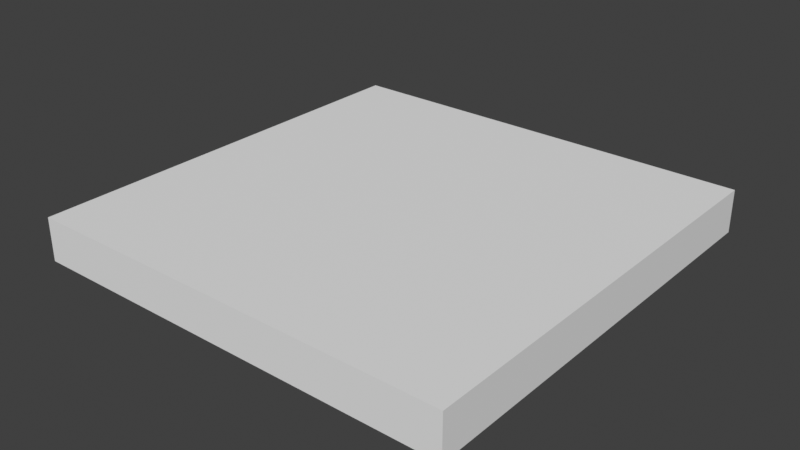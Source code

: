 # Source: Ventilation.blend  (saved by Blender 3.6.11; exported with 4.5.12 LTS)
import bpy
from mathutils import Matrix  # noqa: F401  (used for matrix-valued properties, if any)

bpy.ops.wm.read_factory_settings(use_empty=True)
scene = bpy.context.scene
scene.name = 'Scene'

# ---- collections
col_collection = bpy.data.collections.new('Collection'); scene.collection.children.link(col_collection)

# ---- materials (node trees are filled in below, after node groups)
mat_white_plastic = bpy.data.materials.new('White_Plastic')
mat_white_plastic.use_transparent_shadow = False
mat_dark = bpy.data.materials.new('Dark')
mat_dark.use_transparent_shadow = False

# ---- material node trees
mat_white_plastic.use_nodes = True; mat_white_plastic.node_tree.nodes.clear()
_N = mat_white_plastic.node_tree.nodes; _L = mat_white_plastic.node_tree.links
n0 = _N.new('ShaderNodeBsdfPrincipled'); n0.name = '原理化 BSDF'; n0.location = (-200, 100)
n0.inputs[2].default_value = 0.873
n0.inputs[27].default_value = (0.0, 0.0, 0.0, 1.0)
n1 = _N.new('ShaderNodeOutputMaterial'); n1.name = '材质输出'; n1.location = (200, 100)
_L.new(n0.outputs[0], n1.inputs[0])
n1.is_active_output = True
mat_dark.use_nodes = True; mat_dark.node_tree.nodes.clear()
_N = mat_dark.node_tree.nodes; _L = mat_dark.node_tree.links
n0 = _N.new('ShaderNodeBsdfPrincipled'); n0.name = '原理化 BSDF'; n0.location = (-200, 100)
n0.inputs[0].default_value = (0.0, 0.0, 0.0, 1.0)
n0.inputs[2].default_value = 1.0
n0.inputs[27].default_value = (0.0, 0.0, 0.0, 1.0)
n1 = _N.new('ShaderNodeOutputMaterial'); n1.name = '材质输出'; n1.location = (200, 100)
_L.new(n0.outputs[0], n1.inputs[0])
n1.is_active_output = True

# ---- world
world_world = bpy.data.worlds.new('World'); scene.world = world_world
world_world.use_nodes = True; world_world.node_tree.nodes.clear()
_N = world_world.node_tree.nodes; _L = world_world.node_tree.links
n0 = _N.new('ShaderNodeOutputWorld'); n0.name = 'World Output'; n0.location = (200, 100)
n1 = _N.new('ShaderNodeBackground'); n1.name = 'Background'; n1.location = (-200, 100)
n1.inputs[0].default_value = (0.05088, 0.05088, 0.05088, 1.0)
_L.new(n1.outputs[0], n0.inputs[0])
n0.is_active_output = True
world_world.color = (0.05088, 0.05088, 0.05088)
world_world.use_sun_shadow = False
world_world.sun_shadow_jitter_overblur = 0.0

# ---- meshes
me_x = bpy.data.meshes.new('立方体')
me_x.from_pydata([(-0.5, 0.5, 0.8004), (-0.5, 0.5, -0.1996), (-0.5, -0.5, 0.8004), (-0.5, -0.5, -0.1996), (0.5, 0.5, 0.8004), (0.5, 0.5, -0.1996), (0.5, -0.5, 0.8004), (0.5, -0.5, -0.1996), (-0.38, 0.38, -0.1996), (-0.38, -0.38, -0.1996), (0.38, -0.38, -0.1996), (0.38, 0.38, -0.1996), (-0.5, 0.5, -0.1996), (-0.5, -0.5, -0.1996), (0.5, -0.5, -0.1996), (0.5, 0.5, -0.1996), (-0.5, -0.375, 0.8004), (-0.5, -0.25, 0.8004), (-0.5, -0.125, 0.8004), (-0.5, -5.684e-09, 0.8004), (-0.5, 0.125, 0.8004), (-0.5, 0.25, 0.8004), (-0.5, 0.375, 0.8004), (-0.5, 0.375, -0.1996), (-0.5, 0.25, -0.1996), (-0.5, 0.125, -0.1996), (-0.5, 3.058e-09, -0.1996), (-0.5, -0.125, -0.1996), (-0.5, -0.25, -0.1996), (-0.5, -0.375, -0.1996), (0.5, 0.375, 0.8004), (0.5, 0.25, 0.8004), (0.5, 0.125, 0.8004), (0.5, -5.684e-09, 0.8004), (0.5, -0.125, 0.8004), (0.5, -0.25, 0.8004), (0.5, -0.375, 0.8004), (0.5, -0.375, -0.1996), (0.5, -0.25, -0.1996), (0.5, -0.125, -0.1996), (0.5, 3.058e-09, -0.1996), (0.5, 0.125, -0.1996), (0.5, 0.25, -0.1996), (0.5, 0.375, -0.1996), (-0.5, 0.375, -0.1996), (-0.5, 0.25, -0.1996), (-0.5, 0.125, -0.1996), (-0.5, 3.058e-09, -0.1996), (-0.5, -0.125, -0.1996), (-0.5, -0.25, -0.1996), (-0.5, -0.375, -0.1996), (0.5, -0.375, -0.1996), (0.5, -0.25, -0.1996), (0.5, -0.125, -0.1996), (0.5, 3.058e-09, -0.1996), (0.5, 0.125, -0.1996), (0.5, 0.25, -0.1996), (0.5, 0.375, -0.1996), (-0.38, 0.285, -0.1996), (-0.38, 0.19, -0.1996), (-0.38, 0.095, -0.1996), (-0.38, 3.058e-09, -0.1996), (-0.38, -0.095, -0.1996), (-0.38, -0.19, -0.1996), (-0.38, -0.285, -0.1996), (0.38, -0.285, -0.1996), (0.38, -0.19, -0.1996), (0.38, -0.095, -0.1996), (0.38, 3.058e-09, -0.1996), (0.38, 0.095, -0.1996), (0.38, 0.19, -0.1996), (0.38, 0.285, -0.1996), (0.3713, 0.2937, -0.1996), (-0.3713, 0.2937, -0.1996), (-0.3713, 0.3713, -0.1996), (0.3713, 0.3713, -0.1996), (0.3713, -0.3713, -0.1996), (-0.3713, -0.3713, -0.1996), (-0.3713, -0.2937, -0.1996), (0.3713, -0.2937, -0.1996), (0.3713, -0.2763, -0.1996), (-0.3713, -0.2763, -0.1996), (-0.3713, -0.1987, -0.1996), (0.3713, -0.1987, -0.1996), (0.3713, -0.1813, -0.1996), (-0.3713, -0.1813, -0.1996), (-0.3713, -0.1037, -0.1996), (0.3713, -0.1037, -0.1996), (0.3713, -0.0863, -0.1996), (-0.3713, -0.0863, -0.1996), (-0.3713, -0.008703, -0.1996), (0.3713, -0.008703, -0.1996), (0.3713, 0.008703, -0.1996), (-0.3713, 0.008703, -0.1996), (-0.3713, 0.0863, -0.1996), (0.3713, 0.0863, -0.1996), (0.3713, 0.1037, -0.1996), (-0.3713, 0.1037, -0.1996), (-0.3713, 0.1813, -0.1996), (0.3713, 0.1813, -0.1996), (0.3713, 0.1987, -0.1996), (-0.3713, 0.1987, -0.1996), (-0.3713, 0.2763, -0.1996), (0.3713, 0.2763, -0.1996), (-0.3713, 0.2937, 0.4977), (0.3713, 0.2937, 0.4977), (0.3713, 0.3713, 0.4977), (-0.3713, 0.3713, 0.4977), (-0.3713, -0.3713, 0.4977), (0.3713, -0.3713, 0.4977), (0.3713, -0.2937, 0.4977), (-0.3713, -0.2937, 0.4977), (-0.3713, -0.2763, 0.4977), (0.3713, -0.2763, 0.4977), (0.3713, -0.1987, 0.4977), (-0.3713, -0.1987, 0.4977), (-0.3713, -0.1813, 0.4977), (0.3713, -0.1813, 0.4977), (0.3713, -0.1037, 0.4977), (-0.3713, -0.1037, 0.4977), (-0.3713, -0.0863, 0.4977), (0.3713, -0.0863, 0.4977), (0.3713, -0.008703, 0.4977), (-0.3713, -0.008703, 0.4977), (-0.3713, 0.008703, 0.4977), (0.3713, 0.008703, 0.4977), (0.3713, 0.0863, 0.4977), (-0.3713, 0.0863, 0.4977), (-0.3713, 0.1037, 0.4977), (0.3713, 0.1037, 0.4977), (0.3713, 0.1813, 0.4977), (-0.3713, 0.1813, 0.4977), (-0.3713, 0.1987, 0.4977), (0.3713, 0.1987, 0.4977), (0.3713, 0.2763, 0.4977), (-0.3713, 0.2763, 0.4977)], [], [(16, 29, 3, 2), (2, 3, 7, 6), (30, 43, 5, 4), (4, 5, 1, 0), (22, 30, 4, 0), (23, 1, 12, 44), (83, 80, 113, 114), (1, 5, 15, 12), (7, 3, 13, 14), (37, 7, 14, 51), (64, 9, 13, 50), (9, 10, 14, 13), (71, 11, 15, 57), (11, 8, 12, 15), (10, 65, 51, 14), (65, 66, 52, 51), (66, 67, 53, 52), (67, 68, 54, 53), (68, 69, 55, 54), (69, 70, 56, 55), (70, 71, 57, 56), (8, 58, 44, 12), (58, 59, 45, 44), (59, 60, 46, 45), (60, 61, 47, 46), (61, 62, 48, 47), (62, 63, 49, 48), (63, 64, 50, 49), (5, 43, 57, 15), (43, 42, 56, 57), (42, 41, 55, 56), (41, 40, 54, 55), (40, 39, 53, 54), (39, 38, 52, 53), (38, 37, 51, 52), (103, 100, 133, 134), (74, 75, 106, 107), (94, 95, 126, 127), (80, 81, 112, 113), (100, 101, 132, 133), (73, 74, 107, 104), (93, 94, 127, 124), (3, 29, 50, 13), (29, 28, 49, 50), (28, 27, 48, 49), (27, 26, 47, 48), (26, 25, 46, 47), (25, 24, 45, 46), (24, 23, 44, 45), (2, 6, 36, 16), (16, 36, 35, 17), (17, 35, 34, 18), (18, 34, 33, 19), (19, 33, 32, 20), (20, 32, 31, 21), (21, 31, 30, 22), (6, 7, 37, 36), (36, 37, 38, 35), (35, 38, 39, 34), (34, 39, 40, 33), (33, 40, 41, 32), (32, 41, 42, 31), (31, 42, 43, 30), (0, 1, 23, 22), (22, 23, 24, 21), (21, 24, 25, 20), (20, 25, 26, 19), (19, 26, 27, 18), (18, 27, 28, 17), (17, 28, 29, 16), (71, 58, 73, 72), (58, 8, 74, 73), (8, 11, 75, 74), (11, 71, 72, 75), (10, 9, 77, 76), (9, 64, 78, 77), (64, 65, 79, 78), (65, 10, 76, 79), (65, 64, 81, 80), (64, 63, 82, 81), (63, 66, 83, 82), (66, 65, 80, 83), (66, 63, 85, 84), (63, 62, 86, 85), (62, 67, 87, 86), (67, 66, 84, 87), (67, 62, 89, 88), (62, 61, 90, 89), (61, 68, 91, 90), (68, 67, 88, 91), (68, 61, 93, 92), (61, 60, 94, 93), (60, 69, 95, 94), (69, 68, 92, 95), (69, 60, 97, 96), (60, 59, 98, 97), (59, 70, 99, 98), (70, 69, 96, 99), (70, 59, 101, 100), (59, 58, 102, 101), (58, 71, 103, 102), (71, 70, 100, 103), (105, 104, 107, 106), (109, 108, 111, 110), (113, 112, 115, 114), (117, 116, 119, 118), (121, 120, 123, 122), (125, 124, 127, 126), (129, 128, 131, 130), (133, 132, 135, 134), (101, 102, 135, 132), (81, 82, 115, 112), (88, 89, 120, 121), (102, 103, 134, 135), (82, 83, 114, 115), (91, 88, 121, 122), (89, 90, 123, 120), (96, 97, 128, 129), (76, 77, 108, 109), (90, 91, 122, 123), (99, 96, 129, 130), (79, 76, 109, 110), (97, 98, 131, 128), (77, 78, 111, 108), (84, 85, 116, 117), (98, 99, 130, 131), (78, 79, 110, 111), (87, 84, 117, 118), (85, 86, 119, 116), (92, 93, 124, 125), (72, 73, 104, 105), (86, 87, 118, 119), (95, 92, 125, 126), (75, 72, 105, 106)])
me_x.polygons.foreach_set('material_index', [0, 0, 0, 0, 0, 0, 0, 0, 0, 0, 0, 0, 0, 0, 0, 0, 0, 0, 0, 0, 0, 0, 0, 0, 0, 0, 0, 0, 0, 0, 0, 0, 0, 0, 0, 0, 0, 0, 0, 0, 0, 0, 0, 0, 0, 0, 0, 0, 0, 0, 0, 0, 0, 0, 0, 0, 0, 0, 0, 0, 0, 0, 0, 0, 0, 0, 0, 0, 0, 0, 0, 0, 0, 0, 0, 0, 0, 0, 0, 0, 0, 0, 0, 0, 0, 0, 0, 0, 0, 0, 0, 0, 0, 0, 0, 0, 0, 0, 0, 0, 0, 0, 1, 1, 1, 1, 1, 1, 1, 1, 0, 0, 0, 0, 0, 0, 0, 0, 0, 0, 0, 0, 0, 0, 0, 0, 0, 0, 0, 0, 0, 0, 0, 0])
_uv = me_x.uv_layers.new(name='UV贴图')
_uv.uv.foreach_set('vector', [0.375, 0.2188, 0.625, 0.2188, 0.625, 0.25, 0.375, 0.25, 0.375, 0.25, 0.625, 0.25, 0.625, 0.5, 0.375, 0.5, 0.375, 0.7188, 0.625, 0.7188, 0.625, 0.75, 0.375, 0.75, 0.375, 0.75, 0.625, 0.75, 0.625, 1.0, 0.375, 1.0, 0.125, 0.7188, 0.375, 0.7188, 0.375, 0.75, 0.125, 0.75, 0.625, 0.03125, 0.625, 0.0, 0.625, 0.0, 0.625, 0.03125, 0.6572, 0.5753, 0.6572, 0.5559, 0.6572, 0.5559, 0.6572, 0.5753, 0.625, 1.0, 0.625, 0.75, 0.625, 0.75, 0.625, 1.0, 0.625, 0.5, 0.625, 0.25, 0.625, 0.25, 0.625, 0.5, 0.625, 0.5312, 0.625, 0.5, 0.625, 0.5, 0.625, 0.5312, 0.845, 0.5537, 0.845, 0.53, 0.875, 0.5, 0.875, 0.5312, 0.845, 0.53, 0.655, 0.53, 0.625, 0.5, 0.875, 0.5, 0.655, 0.6963, 0.655, 0.72, 0.625, 0.75, 0.625, 0.7188, 0.655, 0.72, 0.845, 0.72, 0.875, 0.75, 0.625, 0.75, 0.655, 0.53, 0.655, 0.5537, 0.625, 0.5312, 0.625, 0.5, 0.655, 0.5537, 0.655, 0.5775, 0.625, 0.5625, 0.625, 0.5312, 0.655, 0.5775, 0.655, 0.6012, 0.625, 0.5938, 0.625, 0.5625, 0.655, 0.6012, 0.655, 0.625, 0.625, 0.625, 0.625, 0.5938, 0.655, 0.625, 0.655, 0.6488, 0.625, 0.6562, 0.625, 0.625, 0.655, 0.6488, 0.655, 0.6725, 0.625, 0.6875, 0.625, 0.6562, 0.655, 0.6725, 0.655, 0.6963, 0.625, 0.7188, 0.625, 0.6875, 0.845, 0.72, 0.845, 0.6962, 0.875, 0.7188, 0.875, 0.75, 0.845, 0.6962, 0.845, 0.6725, 0.875, 0.6875, 0.875, 0.7188, 0.845, 0.6725, 0.845, 0.6487, 0.875, 0.6562, 0.875, 0.6875, 0.845, 0.6487, 0.845, 0.625, 0.875, 0.625, 0.875, 0.6562, 0.845, 0.625, 0.845, 0.6012, 0.875, 0.5938, 0.875, 0.625, 0.845, 0.6012, 0.845, 0.5775, 0.875, 0.5625, 0.875, 0.5938, 0.845, 0.5775, 0.845, 0.5537, 0.875, 0.5312, 0.875, 0.5625, 0.625, 0.75, 0.625, 0.7188, 0.625, 0.7188, 0.625, 0.75, 0.625, 0.7188, 0.625, 0.6875, 0.625, 0.6875, 0.625, 0.7188, 0.625, 0.6875, 0.625, 0.6562, 0.625, 0.6562, 0.625, 0.6875, 0.625, 0.6562, 0.625, 0.625, 0.625, 0.625, 0.625, 0.6562, 0.625, 0.625, 0.625, 0.5938, 0.625, 0.5938, 0.625, 0.625, 0.625, 0.5938, 0.625, 0.5625, 0.625, 0.5625, 0.625, 0.5938, 0.625, 0.5625, 0.625, 0.5312, 0.625, 0.5312, 0.625, 0.5625, 0.6572, 0.6941, 0.6572, 0.6747, 0.6572, 0.6747, 0.6572, 0.6941, 0.8428, 0.7178, 0.6572, 0.7178, 0.6572, 0.7178, 0.8428, 0.7178, 0.8428, 0.6466, 0.6572, 0.6466, 0.6572, 0.6466, 0.8428, 0.6466, 0.6572, 0.5559, 0.8428, 0.5559, 0.8428, 0.5559, 0.6572, 0.5559, 0.6572, 0.6747, 0.8428, 0.6747, 0.8428, 0.6747, 0.6572, 0.6747, 0.8428, 0.6984, 0.8428, 0.7178, 0.8428, 0.7178, 0.8428, 0.6984, 0.8428, 0.6272, 0.8428, 0.6466, 0.8428, 0.6466, 0.8428, 0.6272, 0.625, 0.25, 0.625, 0.2188, 0.625, 0.2188, 0.625, 0.25, 0.625, 0.2188, 0.625, 0.1875, 0.625, 0.1875, 0.625, 0.2188, 0.625, 0.1875, 0.625, 0.1562, 0.625, 0.1562, 0.625, 0.1875, 0.625, 0.1562, 0.625, 0.125, 0.625, 0.125, 0.625, 0.1562, 0.625, 0.125, 0.625, 0.09375, 0.625, 0.09375, 0.625, 0.125, 0.625, 0.09375, 0.625, 0.0625, 0.625, 0.0625, 0.625, 0.09375, 0.625, 0.0625, 0.625, 0.03125, 0.625, 0.03125, 0.625, 0.0625, 0.125, 0.5, 0.375, 0.5, 0.375, 0.5312, 0.125, 0.5312, 0.125, 0.5312, 0.375, 0.5312, 0.375, 0.5625, 0.125, 0.5625, 0.125, 0.5625, 0.375, 0.5625, 0.375, 0.5938, 0.125, 0.5938, 0.125, 0.5938, 0.375, 0.5938, 0.375, 0.625, 0.125, 0.625, 0.125, 0.625, 0.375, 0.625, 0.375, 0.6562, 0.125, 0.6562, 0.125, 0.6562, 0.375, 0.6562, 0.375, 0.6875, 0.125, 0.6875, 0.125, 0.6875, 0.375, 0.6875, 0.375, 0.7188, 0.125, 0.7188, 0.375, 0.5, 0.625, 0.5, 0.625, 0.5312, 0.375, 0.5312, 0.375, 0.5312, 0.625, 0.5312, 0.625, 0.5625, 0.375, 0.5625, 0.375, 0.5625, 0.625, 0.5625, 0.625, 0.5938, 0.375, 0.5938, 0.375, 0.5938, 0.625, 0.5938, 0.625, 0.625, 0.375, 0.625, 0.375, 0.625, 0.625, 0.625, 0.625, 0.6562, 0.375, 0.6562, 0.375, 0.6562, 0.625, 0.6562, 0.625, 0.6875, 0.375, 0.6875, 0.375, 0.6875, 0.625, 0.6875, 0.625, 0.7188, 0.375, 0.7188, 0.375, 0.0, 0.625, 0.0, 0.625, 0.03125, 0.375, 0.03125, 0.375, 0.03125, 0.625, 0.03125, 0.625, 0.0625, 0.375, 0.0625, 0.375, 0.0625, 0.625, 0.0625, 0.625, 0.09375, 0.375, 0.09375, 0.375, 0.09375, 0.625, 0.09375, 0.625, 0.125, 0.375, 0.125, 0.375, 0.125, 0.625, 0.125, 0.625, 0.1562, 0.375, 0.1562, 0.375, 0.1562, 0.625, 0.1562, 0.625, 0.1875, 0.375, 0.1875, 0.375, 0.1875, 0.625, 0.1875, 0.625, 0.2188, 0.375, 0.2188, 0.655, 0.6963, 0.845, 0.6962, 0.8428, 0.6984, 0.6572, 0.6984, 0.845, 0.6962, 0.845, 0.72, 0.8428, 0.7178, 0.8428, 0.6984, 0.845, 0.72, 0.655, 0.72, 0.6572, 0.7178, 0.8428, 0.7178, 0.655, 0.72, 0.655, 0.6963, 0.6572, 0.6984, 0.6572, 0.7178, 0.655, 0.53, 0.845, 0.53, 0.8428, 0.5322, 0.6572, 0.5322, 0.845, 0.53, 0.845, 0.5537, 0.8428, 0.5516, 0.8428, 0.5322, 0.845, 0.5537, 0.655, 0.5537, 0.6572, 0.5516, 0.8428, 0.5516, 0.655, 0.5537, 0.655, 0.53, 0.6572, 0.5322, 0.6572, 0.5516, 0.655, 0.5537, 0.845, 0.5537, 0.8428, 0.5559, 0.6572, 0.5559, 0.845, 0.5537, 0.845, 0.5775, 0.8428, 0.5753, 0.8428, 0.5559, 0.845, 0.5775, 0.655, 0.5775, 0.6572, 0.5753, 0.8428, 0.5753, 0.655, 0.5775, 0.655, 0.5537, 0.6572, 0.5559, 0.6572, 0.5753, 0.655, 0.5775, 0.845, 0.5775, 0.8428, 0.5797, 0.6572, 0.5797, 0.845, 0.5775, 0.845, 0.6012, 0.8428, 0.5991, 0.8428, 0.5797, 0.845, 0.6012, 0.655, 0.6012, 0.6572, 0.5991, 0.8428, 0.5991, 0.655, 0.6012, 0.655, 0.5775, 0.6572, 0.5797, 0.6572, 0.5991, 0.655, 0.6012, 0.845, 0.6012, 0.8428, 0.6034, 0.6572, 0.6034, 0.845, 0.6012, 0.845, 0.625, 0.8428, 0.6228, 0.8428, 0.6034, 0.845, 0.625, 0.655, 0.625, 0.6572, 0.6228, 0.8428, 0.6228, 0.655, 0.625, 0.655, 0.6012, 0.6572, 0.6034, 0.6572, 0.6228, 0.655, 0.625, 0.845, 0.625, 0.8428, 0.6272, 0.6572, 0.6272, 0.845, 0.625, 0.845, 0.6487, 0.8428, 0.6466, 0.8428, 0.6272, 0.845, 0.6487, 0.655, 0.6488, 0.6572, 0.6466, 0.8428, 0.6466, 0.655, 0.6488, 0.655, 0.625, 0.6572, 0.6272, 0.6572, 0.6466, 0.655, 0.6488, 0.845, 0.6487, 0.8428, 0.6509, 0.6572, 0.6509, 0.845, 0.6487, 0.845, 0.6725, 0.8428, 0.6703, 0.8428, 0.6509, 0.845, 0.6725, 0.655, 0.6725, 0.6572, 0.6703, 0.8428, 0.6703, 0.655, 0.6725, 0.655, 0.6488, 0.6572, 0.6509, 0.6572, 0.6703, 0.655, 0.6725, 0.845, 0.6725, 0.8428, 0.6747, 0.6572, 0.6747, 0.845, 0.6725, 0.845, 0.6962, 0.8428, 0.6941, 0.8428, 0.6747, 0.845, 0.6962, 0.655, 0.6963, 0.6572, 0.6941, 0.8428, 0.6941, 0.655, 0.6963, 0.655, 0.6725, 0.6572, 0.6747, 0.6572, 0.6941, 0.6572, 0.6984, 0.8428, 0.6984, 0.8428, 0.7178, 0.6572, 0.7178, 0.6572, 0.5322, 0.8428, 0.5322, 0.8428, 0.5516, 0.6572, 0.5516, 0.6572, 0.5559, 0.8428, 0.5559, 0.8428, 0.5753, 0.6572, 0.5753, 0.6572, 0.5797, 0.8428, 0.5797, 0.8428, 0.5991, 0.6572, 0.5991, 0.6572, 0.6034, 0.8428, 0.6034, 0.8428, 0.6228, 0.6572, 0.6228, 0.6572, 0.6272, 0.8428, 0.6272, 0.8428, 0.6466, 0.6572, 0.6466, 0.6572, 0.6509, 0.8428, 0.6509, 0.8428, 0.6703, 0.6572, 0.6703, 0.6572, 0.6747, 0.8428, 0.6747, 0.8428, 0.6941, 0.6572, 0.6941, 0.8428, 0.6747, 0.8428, 0.6941, 0.8428, 0.6941, 0.8428, 0.6747, 0.8428, 0.5559, 0.8428, 0.5753, 0.8428, 0.5753, 0.8428, 0.5559, 0.6572, 0.6034, 0.8428, 0.6034, 0.8428, 0.6034, 0.6572, 0.6034, 0.8428, 0.6941, 0.6572, 0.6941, 0.6572, 0.6941, 0.8428, 0.6941, 0.8428, 0.5753, 0.6572, 0.5753, 0.6572, 0.5753, 0.8428, 0.5753, 0.6572, 0.6228, 0.6572, 0.6034, 0.6572, 0.6034, 0.6572, 0.6228, 0.8428, 0.6034, 0.8428, 0.6228, 0.8428, 0.6228, 0.8428, 0.6034, 0.6572, 0.6509, 0.8428, 0.6509, 0.8428, 0.6509, 0.6572, 0.6509, 0.6572, 0.5322, 0.8428, 0.5322, 0.8428, 0.5322, 0.6572, 0.5322, 0.8428, 0.6228, 0.6572, 0.6228, 0.6572, 0.6228, 0.8428, 0.6228, 0.6572, 0.6703, 0.6572, 0.6509, 0.6572, 0.6509, 0.6572, 0.6703, 0.6572, 0.5516, 0.6572, 0.5322, 0.6572, 0.5322, 0.6572, 0.5516, 0.8428, 0.6509, 0.8428, 0.6703, 0.8428, 0.6703, 0.8428, 0.6509, 0.8428, 0.5322, 0.8428, 0.5516, 0.8428, 0.5516, 0.8428, 0.5322, 0.6572, 0.5797, 0.8428, 0.5797, 0.8428, 0.5797, 0.6572, 0.5797, 0.8428, 0.6703, 0.6572, 0.6703, 0.6572, 0.6703, 0.8428, 0.6703, 0.8428, 0.5516, 0.6572, 0.5516, 0.6572, 0.5516, 0.8428, 0.5516, 0.6572, 0.5991, 0.6572, 0.5797, 0.6572, 0.5797, 0.6572, 0.5991, 0.8428, 0.5797, 0.8428, 0.5991, 0.8428, 0.5991, 0.8428, 0.5797, 0.6572, 0.6272, 0.8428, 0.6272, 0.8428, 0.6272, 0.6572, 0.6272, 0.6572, 0.6984, 0.8428, 0.6984, 0.8428, 0.6984, 0.6572, 0.6984, 0.8428, 0.5991, 0.6572, 0.5991, 0.6572, 0.5991, 0.8428, 0.5991, 0.6572, 0.6466, 0.6572, 0.6272, 0.6572, 0.6272, 0.6572, 0.6466, 0.6572, 0.7178, 0.6572, 0.6984, 0.6572, 0.6984, 0.6572, 0.7178])
me_x.materials.append(mat_white_plastic)
me_x.materials.append(mat_dark)
me_x.update()

# ---- objects
ob_x = bpy.data.objects.new('立方体', me_x)

# ---- transforms, parenting, visibility, modifiers, constraints
ob_x.location = (0.0, 0.0, 0.0)
ob_x.scale = (0.3, 0.3, 0.03)

# ---- collection membership
col_collection.objects.link(ob_x)

# ---- scene / render settings (as saved in the file)
scene.frame_start = 1; scene.frame_end = 250; scene.frame_set(1)
scene.render.engine = 'BLENDER_EEVEE_NEXT'
scene.cycles.sampling_pattern = 'TABULATED_SOBOL'
scene.view_settings.view_transform = 'Standard'
bpy.context.view_layer.update()

# ---- added for rendering (the .blend has no active camera and no usable light): camera, sun
cam_auto = bpy.data.cameras.new('AutoCamera')
cam_auto.lens = 50.0
cam_auto.sensor_width = 36.0
cam_auto.clip_end = 1000.0
ob_auto_camera = bpy.data.objects.new('AutoCamera', cam_auto)
scene.collection.objects.link(ob_auto_camera)
ob_auto_camera.location = (0.39352, -0.472224, 0.323829)
ob_auto_camera.rotation_euler = (1.09748, -7.21219e-08, 0.694738)
scene.camera = ob_auto_camera
light_auto_sun = bpy.data.lights.new('AutoSun', 'SUN')
light_auto_sun.energy = 3.0
light_auto_sun.angle = 0.0523599
ob_auto_sun = bpy.data.objects.new('AutoSun', light_auto_sun)
scene.collection.objects.link(ob_auto_sun)
ob_auto_sun.rotation_euler = (0.872665, 0.174533, 0.523599)
bpy.context.view_layer.update()

